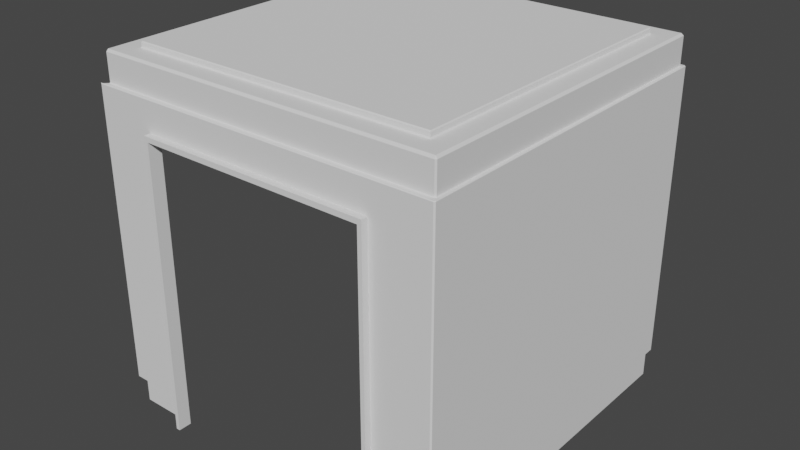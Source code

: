# Source: dining.blend  (saved by Blender 2.91.10; exported with 4.5.12 LTS)
import bpy
from mathutils import Matrix  # noqa: F401  (used for matrix-valued properties, if any)

bpy.ops.wm.read_factory_settings(use_empty=True)
scene = bpy.context.scene
scene.name = 'Scene'

# ---- collections
col_collection = bpy.data.collections.new('Collection'); scene.collection.children.link(col_collection)

# ---- world
world_world = bpy.data.worlds.new('World'); scene.world = world_world
world_world.use_nodes = True; world_world.node_tree.nodes.clear()
_N = world_world.node_tree.nodes; _L = world_world.node_tree.links
n0 = _N.new('ShaderNodeOutputWorld'); n0.name = 'World Output'; n0.location = (300, 300)
n1 = _N.new('ShaderNodeBackground'); n1.name = 'Background'; n1.location = (10, 300)
n1.inputs[0].default_value = (0.05088, 0.05088, 0.05088, 1.0)
_L.new(n1.outputs[0], n0.inputs[0])
n0.is_active_output = True
world_world.color = (0.05088, 0.05088, 0.05088)
world_world.use_sun_shadow = False
world_world.sun_shadow_jitter_overblur = 0.0

# ---- meshes
me_cube_001 = bpy.data.meshes.new('Cube.001')
me_cube_001.from_pydata([(-0.5, -0.5, 0.3333), (-0.5, 0.5, 0.3333), (0.3333, -0.5, 0.3333), (-0.3333, -0.5, 0.3333), (-0.3333, 0.5, 0.3333), (0.3333, 0.5, 0.3333), (-0.5, -0.5, -0.4167), (-0.3333, -0.5, -0.4167), (-0.4839, -0.4864, -0.4167), (-0.3333, -0.4864, -0.4167), (0.3327, 0.4984, 0.4167), (0.3333, 0.5, 0.4152), (-0.3333, 0.5, 0.4152), (-0.3317, 0.4985, 0.4167), (-0.332, -0.4984, 0.4167), (-0.3333, -0.5, 0.4152), (0.3333, -0.5, 0.4152), (0.3328, -0.4983, 0.4167), (-0.5, 0.5, 0.4152), (-0.4979, 0.4985, 0.4167), (-0.5, 0.5, 0.4182), (-0.4981, -0.4984, 0.4167), (-0.5, -0.5, 0.4152), (-0.5, -0.5, 0.4182), (0.3333, 0.4984, -0.4167), (0.3333, 0.5, -0.4152), (-0.3333, 0.4985, -0.4167), (-0.3333, 0.5, -0.4152), (0.3333, -0.5, -0.4152), (0.3333, -0.4981, -0.4167), (0.3333, -0.5, -0.4182), (-0.4978, 0.4985, -0.4167), (-0.5, 0.5, -0.4152), (-0.5, 0.5, -0.4182), (-0.4839, -0.4864, 0.4182), (-0.4858, -0.488, 0.4167), (-0.4839, 0.4886, -0.4182), (-0.4861, 0.4901, -0.4167), (0.3292, -0.4881, 0.4167), (0.3286, -0.4864, 0.4182), (-0.3214, -0.4864, 0.4182), (-0.3228, -0.488, 0.4167), (0.3286, 0.4886, 0.4182), (0.3292, 0.4901, 0.4167), (-0.323, 0.4901, 0.4167), (-0.3214, 0.4886, 0.4182), (-0.4861, 0.4901, 0.4167), (-0.4839, 0.4886, 0.4182), (0.3333, -0.4883, -0.4167), (0.3333, -0.4864, -0.4182), (-0.3333, 0.4886, -0.4182), (-0.3333, 0.4901, -0.4167), (0.3333, 0.4886, -0.4182), (0.3333, 0.4902, -0.4167), (0.5, 0.4966, 0.3333), (0.4967, 0.5, 0.3333), (0.4968, -0.5, 0.3333), (0.5, -0.4966, 0.3333), (0.5, -0.4965, 0.4152), (0.4968, -0.5, 0.4152), (0.4956, -0.4983, 0.4167), (0.4989, -0.4947, 0.4167), (0.4967, 0.5, 0.4152), (0.5, 0.4966, 0.4152), (0.4988, 0.4949, 0.4167), (0.4954, 0.4984, 0.4167), (0.4967, -0.5, -0.4152), (0.5, -0.4965, -0.4152), (0.4988, -0.4945, -0.4167), (0.4955, -0.4981, -0.4167), (0.5, 0.4966, -0.4152), (0.4967, 0.5, -0.4152), (0.4954, 0.4984, -0.4167), (0.4987, 0.4948, -0.4167), (0.4923, 0.4866, -0.4167), (0.489, 0.4902, -0.4167), (0.4877, 0.4886, -0.4182), (0.4911, 0.4849, -0.4182), (0.489, -0.4883, -0.4167), (0.4923, -0.4846, -0.4167), (0.4911, -0.4827, -0.4182), (0.4878, -0.4864, -0.4182), (0.4889, 0.4902, 0.4167), (0.4923, 0.4865, 0.4167), (0.4911, 0.4849, 0.4182), (0.4877, 0.4886, 0.4182), (0.4922, -0.4844, 0.4167), (0.4889, -0.4881, 0.4167), (0.4878, -0.4864, 0.4182), (0.4911, -0.4827, 0.4182), (-0.4839, -0.4805, 0.5), (-0.4839, -0.4864, 0.4941), (-0.4839, 0.4827, -0.5), (-0.4839, 0.4886, -0.4941), (-0.3333, 0.4827, -0.5), (-0.3333, 0.4886, -0.4941), (0.3286, 0.4827, 0.5), (0.3286, 0.4886, 0.4941), (0.3333, -0.4864, -0.4941), (0.3333, -0.4805, -0.5), (-0.3214, -0.4805, 0.5), (-0.3214, -0.4864, 0.4941), (0.3333, 0.4827, -0.5), (0.3333, 0.4886, -0.4941), (-0.4839, 0.4886, 0.4941), (-0.4839, 0.4827, 0.5), (-0.3214, 0.4886, 0.4941), (-0.3214, 0.4827, 0.5), (-0.4839, -0.4864, -0.4941), (-0.4839, -0.4805, -0.5), (-0.3333, -0.4805, -0.5), (-0.3333, -0.4864, -0.4941), (0.3286, -0.4805, 0.5), (0.3286, -0.4864, 0.4941), (0.4852, 0.4826, 0.5), (0.4877, 0.4886, 0.4941), (0.4911, 0.4849, 0.4941), (0.4852, 0.4826, -0.5), (0.4911, 0.4849, -0.4941), (0.4851, 0.4827, -0.5), (0.4877, 0.4886, -0.4941), (0.4851, -0.4805, 0.5), (0.4911, -0.4827, 0.4941), (0.4878, -0.4864, 0.4941), (0.4851, -0.4805, -0.5), (0.4877, -0.4864, -0.4941), (0.4852, -0.4804, -0.5), (0.4911, -0.4827, -0.4941), (-0.2968, -0.2945, 0.5161), (0.2019, 0.2967, 0.5161), (-0.197, -0.2945, 0.5161), (-0.2968, 0.2967, 0.5161), (-0.197, 0.2967, 0.5161), (0.2019, -0.2945, 0.5161), (0.298, 0.2966, 0.5161), (0.298, -0.2945, 0.5161), (-0.4316, -0.4286, 0.5), (-0.429, -0.426, 0.5026), (0.2932, 0.4307, 0.5), (0.2914, 0.4281, 0.5026), (-0.2849, -0.426, 0.5026), (-0.2867, -0.4286, 0.5), (-0.429, 0.4281, 0.5026), (-0.4316, 0.4307, 0.5), (-0.2867, 0.4307, 0.5), (-0.2849, 0.4281, 0.5026), (0.2914, -0.426, 0.5026), (0.2932, -0.4286, 0.5), (0.4303, 0.001074, 0.5135), (0.4277, 0.001074, 0.5161), (-0.4264, 0.001072, 0.5161), (-0.429, 0.001072, 0.5135), (0.4329, 0.4307, 0.5), (0.4303, 0.4281, 0.5026), (0.4302, -0.4259, 0.5026), (0.4328, -0.4285, 0.5), (-0.429, -0.426, 0.5135), (-0.4264, -0.4234, 0.5161), (0.2914, 0.4281, 0.5135), (0.2897, 0.4255, 0.5161), (0.2019, 0.001072, 0.5161), (-0.197, 0.001072, 0.5161), (-0.2832, -0.4234, 0.5161), (-0.2849, -0.426, 0.5135), (-0.4264, 0.4255, 0.5161), (-0.429, 0.4281, 0.5135), (-0.2849, 0.4281, 0.5135), (-0.2832, 0.4255, 0.5161), (0.4328, 0.001074, 0.5), (0.4303, 0.001074, 0.5026), (-0.429, 0.001072, 0.5026), (-0.4316, 0.001072, 0.5), (0.298, 0.001074, 0.5161), (-0.2968, 0.001072, 0.5161), (0.4851, 0.001074, 0.5), (-0.4839, 0.001071, 0.5), (0.4911, 0.001115, 0.4941), (0.4852, 0.001084, -0.5), (0.4911, 0.001125, -0.4941), (0.4923, 0.0009858, -0.4167), (0.4987, 0.0001826, -0.4167), (0.4923, 0.001061, 0.4167), (0.2897, -0.4234, 0.5161), (0.2914, -0.426, 0.5135), (0.4988, 8.765e-05, 0.4167), (0.4911, 0.001125, -0.4182), (0.4911, 0.001115, 0.4182), (0.5, 2.575e-05, -0.4152), (0.5, 2.193e-05, 0.4152), (0.5, 1.892e-05, 0.3333), (0.4303, 0.4281, 0.5135), (0.4277, 0.4255, 0.5161), (0.4277, -0.4234, 0.5161), (0.4302, -0.4259, 0.5135)], [], [(13, 10, 43, 44), (1, 4, 12, 18), (56, 2, 16, 59), (6, 0, 3, 7), (6, 7, 9, 8), (60, 17, 38, 87), (72, 24, 53, 75), (180, 179, 79, 68), (55, 5, 25, 71), (187, 67, 57, 189), (2, 56, 66, 28), (26, 31, 37, 51), (32, 27, 4, 1), (5, 55, 62, 11), (2, 3, 15, 16), (3, 0, 22, 15), (14, 21, 35, 41), (28, 66, 69, 29), (19, 13, 44, 46), (4, 5, 11, 12), (184, 61, 86, 181), (84, 116, 115, 85), (186, 176, 116, 84), (42, 85, 115, 97), (111, 108, 8, 9), (45, 42, 97, 106), (39, 40, 101, 113), (88, 39, 113, 123), (17, 60, 59, 16), (178, 127, 80, 185), (125, 98, 49, 81), (47, 45, 106, 104), (103, 120, 76, 52), (17, 14, 41, 38), (18, 19, 20), (21, 22, 23), (28, 29, 30), (31, 32, 33), (10, 65, 82, 43), (21, 14, 15, 22), (17, 16, 15, 14), (65, 10, 11, 62), (184, 188, 58, 61), (13, 19, 18, 12), (13, 12, 11, 10), (71, 25, 24, 72), (187, 180, 68, 67), (29, 69, 78, 48), (27, 32, 31, 26), (39, 88, 87, 38), (34, 40, 41, 35), (39, 38, 41, 40), (85, 42, 43, 82), (186, 84, 83, 181), (45, 47, 46, 44), (45, 44, 43, 42), (75, 53, 52, 76), (179, 74, 77, 185), (51, 37, 36, 50), (48, 78, 81, 49), (189, 188, 63, 54), (55, 71, 70, 54), (57, 67, 66, 56), (93, 95, 50, 36), (40, 34, 91, 101), (63, 64, 65, 62), (59, 60, 61, 58), (67, 68, 69, 66), (71, 72, 73, 70), (83, 84, 85, 82), (87, 88, 89, 86), (79, 80, 81, 78), (75, 76, 77, 74), (64, 83, 82, 65), (54, 63, 62, 55), (60, 87, 86, 61), (56, 59, 58, 57), (74, 73, 72, 75), (78, 69, 68, 79), (122, 89, 88, 123), (125, 81, 80, 127), (118, 77, 76, 120), (95, 93, 92, 94), (101, 91, 90, 100), (104, 106, 107, 105), (106, 97, 96, 107), (178, 118, 117, 177), (176, 122, 121, 174), (108, 111, 110, 109), (113, 101, 100, 112), (122, 123, 121), (118, 120, 119, 117), (115, 116, 114), (125, 127, 126, 124), (98, 125, 124, 99), (123, 113, 112, 121), (120, 103, 102, 119), (97, 115, 114, 96), (136, 171, 170, 137), (118, 178, 185, 77), (162, 157, 128, 130), (57, 58, 188, 189), (154, 146, 183, 193), (142, 145, 166, 165), (170, 151, 156, 137), (174, 121, 155, 168), (70, 73, 180, 187), (70, 187, 189, 54), (127, 178, 177, 126), (146, 140, 163, 183), (139, 153, 190, 158), (153, 169, 148, 190), (64, 63, 188, 184), (145, 139, 158, 166), (79, 179, 185, 80), (142, 165, 151, 170), (89, 122, 176, 186), (73, 74, 179, 180), (89, 186, 181, 86), (116, 176, 174, 114), (169, 154, 193, 148), (100, 90, 136, 141), (112, 100, 141, 147), (114, 174, 168, 152), (105, 107, 144, 143), (96, 114, 152, 138), (64, 184, 181, 83), (175, 171, 136, 90), (121, 112, 147, 155), (167, 159, 129, 132), (130, 161, 160, 133), (192, 182, 133, 135), (105, 143, 171, 175), (149, 192, 135, 172), (128, 173, 161, 130), (192, 149, 148, 193), (159, 191, 134, 129), (164, 167, 132, 131), (154, 169, 168, 155), (182, 162, 130, 133), (161, 132, 129, 160), (150, 173, 128, 157), (164, 131, 173, 150), (160, 129, 134, 172), (133, 160, 172, 135), (191, 149, 172, 134), (156, 151, 150, 157), (173, 131, 132, 161), (137, 140, 141, 136), (145, 142, 143, 144), (145, 144, 138, 139), (169, 153, 152, 168), (146, 147, 141, 140), (146, 154, 155, 147), (153, 139, 138, 152), (171, 143, 142, 170), (157, 162, 163, 156), (167, 164, 165, 166), (167, 166, 158, 159), (149, 191, 190, 148), (182, 183, 163, 162), (107, 96, 138, 144), (182, 192, 193, 183), (191, 159, 158, 190), (151, 165, 164, 150), (140, 137, 156, 163)])
_uv = me_cube_001.uv_layers.new(name='UVMap')
_uv.uv.foreach_set('vector', [0.4136, 0.2633, 0.1024, 0.2634, 0.1038, 0.2663, 0.4093, 0.2663, 0.4901, 0.2365, 0.4121, 0.2365, 0.4143, 0.2623, 0.4924, 0.2623, 0.8447, 0.4698, 0.8447, 0.5466, 0.8832, 0.5466, 0.8832, 0.4698, 0.4924, 0.9381, 0.8447, 0.9381, 0.8447, 0.8598, 0.4924, 0.8598, 0.1363, 0.7075, 0.1363, 0.6302, 0.1313, 0.6308, 0.1313, 0.7007, 0.001449, 0.61, 0.07772, 0.61, 0.07966, 0.6065, 0.004845, 0.6065, 0.9586, 0.01068, 0.884, 0.00101, 0.884, 0.004032, 0.9556, 0.0133, 0.9601, 0.1933, 0.9572, 0.1926, 0.9572, 0.3703, 0.9601, 0.3743, 0.02328, 0.2366, 0.09981, 0.2365, 0.07937, 7.79e-05, 0.002854, 9.316e-05, 0.4931, 0.2349, 0.4931, 0.4682, 0.8447, 0.4682, 0.8447, 0.2349, 0.8447, 0.5466, 0.8447, 0.4698, 0.4931, 0.4698, 0.4931, 0.5466, 0.1303, 0.7077, 0.1303, 0.6313, 0.1273, 0.6372, 0.1273, 0.7081, 0.4697, 0.0, 0.3916, 1.562e-05, 0.4121, 0.2365, 0.4901, 0.2365, 0.09981, 0.2365, 0.02328, 0.2366, 0.02553, 0.2624, 0.102, 0.2624, 0.8447, 0.5466, 0.8447, 0.8598, 0.8832, 0.8598, 0.8832, 0.5466, 0.8447, 0.8598, 0.8447, 0.9381, 0.8832, 0.9381, 0.8832, 0.8598, 0.3891, 0.61, 0.4669, 0.61, 0.4614, 0.6064, 0.385, 0.6064, 0.4931, 0.5466, 0.4931, 0.4698, 0.4924, 0.4704, 0.4924, 0.5466, 0.4914, 0.2633, 0.4136, 0.2633, 0.4093, 0.2663, 0.4856, 0.2662, 0.4121, 0.2365, 0.09981, 0.2365, 0.102, 0.2624, 0.4143, 0.2623, 0.01224, 0.4367, 0.0, 0.6088, 0.003386, 0.6052, 0.01534, 0.4364, 0.8853, 0.4715, 0.921, 0.4715, 0.921, 0.4698, 0.8853, 0.4698, 0.8853, 0.6988, 0.921, 0.6988, 0.921, 0.4715, 0.8853, 0.4715, 0.1041, 0.2673, 0.02955, 0.2673, 0.03163, 0.2913, 0.1062, 0.2913, 0.04192, 0.6302, 0.04192, 0.7009, 0.0783, 0.7009, 0.0783, 0.6302, 0.4085, 0.2673, 0.1041, 0.2673, 0.1062, 0.2913, 0.4106, 0.2912, 0.9993, 0.3826, 0.9993, 0.07722, 0.9636, 0.07722, 0.9636, 0.3826, 0.9993, 0.4574, 0.9993, 0.3826, 0.9636, 0.3826, 0.9636, 0.4574, 0.8839, 0.5469, 0.8839, 0.4704, 0.8832, 0.4698, 0.8832, 0.5466, 0.9601, 0.6989, 0.9601, 0.4716, 0.9244, 0.4716, 0.9244, 0.6989, 0.002766, 0.6308, 0.002766, 0.7033, 0.03845, 0.7033, 0.03845, 0.6308, 0.4846, 0.2672, 0.4085, 0.2673, 0.4106, 0.2912, 0.4867, 0.2912, 0.1023, 0.7025, 0.1023, 0.6302, 0.0783, 0.6322, 0.0783, 0.7045, 0.07772, 0.61, 0.3891, 0.61, 0.385, 0.6064, 0.07966, 0.6065, 0.1459, 0.6313, 0.1459, 0.6302, 0.145, 0.6313, 0.8839, 0.9373, 0.8832, 0.9381, 0.8846, 0.9381, 0.145, 0.6302, 0.1441, 0.6309, 0.145, 0.6316, 0.1303, 0.6313, 0.1313, 0.6304, 0.1304, 0.6302, 0.1024, 0.2634, 0.02613, 0.2634, 0.02896, 0.2663, 0.1038, 0.2663, 0.8839, 0.9373, 0.8839, 0.8592, 0.8832, 0.8598, 0.8832, 0.9381, 0.8839, 0.5469, 0.8832, 0.5466, 0.8832, 0.8598, 0.8839, 0.8592, 0.02613, 0.2634, 0.1024, 0.2634, 0.102, 0.2624, 0.02553, 0.2624, 0.8839, 0.2349, 0.8832, 0.2349, 0.8832, 0.4682, 0.8839, 0.4673, 0.4136, 0.2633, 0.4914, 0.2633, 0.4924, 0.2623, 0.4143, 0.2623, 0.4136, 0.2633, 0.4143, 0.2623, 0.102, 0.2624, 0.1024, 0.2634, 0.9593, 0.009736, 0.8842, 0.0, 0.884, 0.00101, 0.9586, 0.01068, 0.4931, 0.2349, 0.4924, 0.2348, 0.4924, 0.4672, 0.4931, 0.4682, 0.884, 0.3658, 0.9586, 0.3755, 0.9556, 0.3715, 0.884, 0.3622, 0.1313, 0.7077, 0.1313, 0.6304, 0.1303, 0.6313, 0.1303, 0.7077, 0.9993, 0.3826, 0.9993, 0.4574, 1.0, 0.4579, 1.0, 0.3829, 0.9993, 0.0008699, 0.9993, 0.07722, 1.0, 0.07657, 1.0, 0.0, 0.9993, 0.3826, 1.0, 0.3829, 1.0, 0.07657, 0.9993, 0.07722, 0.02955, 0.2673, 0.1041, 0.2673, 0.1038, 0.2663, 0.02896, 0.2663, 0.8853, 0.6988, 0.8853, 0.4715, 0.8846, 0.4708, 0.8846, 0.6989, 0.4085, 0.2673, 0.4846, 0.2672, 0.4856, 0.2662, 0.4093, 0.2663, 0.4085, 0.2673, 0.4093, 0.2663, 0.1038, 0.2663, 0.1041, 0.2673, 0.9556, 0.0133, 0.884, 0.004032, 0.8839, 0.005042, 0.9549, 0.01424, 0.9237, 0.6988, 0.9237, 0.927, 0.9244, 0.9262, 0.9244, 0.6989, 0.1273, 0.7081, 0.1273, 0.6372, 0.1263, 0.6382, 0.1263, 0.708, 0.03915, 0.7033, 0.03915, 0.6302, 0.03845, 0.6308, 0.03845, 0.7033, 0.8447, 0.2349, 0.8832, 0.2349, 0.8832, 0.001617, 0.8447, 0.001589, 0.8447, 0.0, 0.4931, 0.0, 0.4931, 0.001618, 0.8447, 0.001589, 0.8447, 0.4682, 0.4931, 0.4682, 0.4931, 0.4698, 0.8447, 0.4698, 0.1023, 0.6322, 0.1023, 0.7028, 0.1263, 0.7007, 0.1263, 0.6302, 0.9993, 0.07722, 0.9993, 0.0008699, 0.9636, 0.0008699, 0.9636, 0.07722, 0.0239, 0.2636, 0.02448, 0.2647, 0.02613, 0.2634, 0.02553, 0.2624, 0.8832, 0.4698, 0.8839, 0.469, 0.8839, 0.4673, 0.8832, 0.4682, 0.9608, 0.3747, 0.9601, 0.3743, 0.9586, 0.3755, 0.9594, 0.3758, 0.9593, 0.009736, 0.9586, 0.01068, 0.9601, 0.01218, 0.9608, 0.01119, 0.02729, 0.2676, 0.02788, 0.2686, 0.02955, 0.2673, 0.02896, 0.2663, 0.8846, 0.9287, 0.8853, 0.9279, 0.8853, 0.9262, 0.8846, 0.927, 0.9572, 0.3703, 0.9565, 0.37, 0.9549, 0.3712, 0.9556, 0.3715, 0.9556, 0.0133, 0.9549, 0.01424, 0.9565, 0.01577, 0.9572, 0.01483, 0.02448, 0.2647, 0.02729, 0.2676, 0.02896, 0.2663, 0.02613, 0.2634, 0.8447, 0.001589, 0.8832, 0.001617, 0.8832, 0.0, 0.8447, 0.0, 0.001449, 0.61, 0.004845, 0.6065, 0.003386, 0.6052, 0.0, 0.6088, 0.8447, 0.4698, 0.8832, 0.4698, 0.8832, 0.4682, 0.8447, 0.4682, 0.9572, 0.01483, 0.9601, 0.01218, 0.9586, 0.01068, 0.9556, 0.0133, 0.9556, 0.3715, 0.9586, 0.3755, 0.9601, 0.3743, 0.9572, 0.3703, 0.921, 0.9261, 0.8853, 0.9262, 0.8853, 0.9279, 0.921, 0.9279, 0.9601, 0.4698, 0.9244, 0.4698, 0.9244, 0.4716, 0.9601, 0.4716, 0.9601, 0.9262, 0.9244, 0.9262, 0.9244, 0.9279, 0.9601, 0.9279, 0.1402, 0.6302, 0.1402, 0.7, 0.1441, 0.7001, 0.1441, 0.6302, 0.9636, 0.07722, 0.9636, 0.0008699, 0.9608, 0.00087, 0.9608, 0.07722, 0.4867, 0.2912, 0.4106, 0.2912, 0.4106, 0.2952, 0.4867, 0.2951, 0.4106, 0.2912, 0.1062, 0.2913, 0.1062, 0.2952, 0.4106, 0.2952, 0.9601, 0.6989, 0.9601, 0.9262, 0.9629, 0.9251, 0.9629, 0.6989, 0.921, 0.6988, 0.921, 0.9261, 0.9237, 0.9251, 0.9237, 0.6989, 0.04192, 0.7009, 0.04192, 0.6302, 0.03915, 0.6302, 0.03915, 0.7009, 0.9636, 0.3826, 0.9636, 0.07722, 0.9608, 0.07722, 0.9608, 0.3826, 0.921, 0.9261, 0.921, 0.9279, 0.9237, 0.9251, 0.1389, 0.7036, 0.1402, 0.7018, 0.1363, 0.7006, 0.1363, 0.7006, 0.03163, 0.2913, 0.02995, 0.2926, 0.03283, 0.2952, 0.9601, 0.4698, 0.9601, 0.4716, 0.9629, 0.4726, 0.9629, 0.4726, 0.002766, 0.7033, 0.002766, 0.6308, 0.0, 0.632, 0.0, 0.7033, 0.9636, 0.4574, 0.9636, 0.3826, 0.9608, 0.3826, 0.9608, 0.4562, 0.1402, 0.7018, 0.1402, 0.6302, 0.1363, 0.6302, 0.1363, 0.7006, 0.1062, 0.2913, 0.03163, 0.2913, 0.03283, 0.2952, 0.1062, 0.2952, 0.9704, 0.4698, 0.9704, 0.6717, 0.9717, 0.6717, 0.9717, 0.471, 0.9601, 0.9262, 0.9601, 0.6989, 0.9244, 0.6989, 0.9244, 0.9262, 0.3708, 0.6153, 0.4379, 0.6153, 0.3803, 0.5705, 0.3336, 0.5705, 0.8447, 0.4682, 0.8832, 0.4682, 0.8832, 0.2349, 0.8447, 0.2349, 0.9692, 0.8748, 0.9692, 0.8095, 0.9641, 0.8095, 0.9641, 0.8748, 0.4597, 0.3149, 0.3922, 0.315, 0.3925, 0.3184, 0.46, 0.3184, 0.9717, 0.6717, 0.9768, 0.6717, 0.9768, 0.471, 0.9717, 0.471, 0.02094, 0.4627, 0.009058, 0.6302, 0.03484, 0.6121, 0.04544, 0.4627, 0.4931, 0.001618, 0.4924, 0.002425, 0.4924, 0.2348, 0.4931, 0.2349, 0.4931, 0.001618, 0.4931, 0.2349, 0.8447, 0.2349, 0.8447, 0.001589, 0.9601, 0.4716, 0.9601, 0.6989, 0.9629, 0.6989, 0.9629, 0.4726, 0.9692, 0.8095, 0.9692, 0.5387, 0.9641, 0.5387, 0.9641, 0.8095, 0.1223, 0.315, 0.05726, 0.315, 0.05756, 0.3185, 0.1226, 0.3185, 0.9792, 0.471, 0.9792, 0.6717, 0.9843, 0.6717, 0.9843, 0.471, 0.8839, 0.002413, 0.8832, 0.001617, 0.8832, 0.2349, 0.8839, 0.2349, 0.3922, 0.315, 0.1223, 0.315, 0.1226, 0.3185, 0.3925, 0.3184, 0.9237, 0.4707, 0.9237, 0.6988, 0.9244, 0.6989, 0.9244, 0.4716, 0.9717, 0.8723, 0.9768, 0.8723, 0.9768, 0.6717, 0.9717, 0.6717, 0.8853, 0.9262, 0.921, 0.9261, 0.921, 0.6988, 0.8853, 0.6988, 0.9601, 0.01218, 0.9572, 0.01483, 0.9572, 0.1926, 0.9601, 0.1933, 0.8853, 0.9262, 0.8853, 0.6988, 0.8846, 0.6989, 0.8846, 0.927, 0.921, 0.4715, 0.921, 0.6988, 0.9237, 0.6989, 0.9237, 0.4726, 0.9792, 0.6717, 0.9792, 0.8723, 0.9843, 0.8723, 0.9843, 0.6717, 0.3868, 0.6301, 0.463, 0.6301, 0.4397, 0.612, 0.3718, 0.612, 0.08239, 0.6302, 0.3868, 0.6301, 0.3718, 0.612, 0.1003, 0.6121, 0.03283, 0.2952, 0.02094, 0.4627, 0.04544, 0.4627, 0.05604, 0.3133, 0.4867, 0.2951, 0.4106, 0.2952, 0.393, 0.3132, 0.4609, 0.3132, 0.1062, 0.2952, 0.03283, 0.2952, 0.05604, 0.3133, 0.1215, 0.3133, 0.02448, 0.2647, 0.01224, 0.4367, 0.01534, 0.4364, 0.02729, 0.2676, 0.4748, 0.4626, 0.4503, 0.4626, 0.4397, 0.612, 0.463, 0.6301, 0.009058, 0.6302, 0.08239, 0.6302, 0.1003, 0.6121, 0.03484, 0.6121, 0.3917, 0.3201, 0.1234, 0.3202, 0.1613, 0.365, 0.3482, 0.3649, 0.3336, 0.5705, 0.3409, 0.4677, 0.154, 0.4678, 0.1468, 0.5706, 0.03784, 0.6154, 0.1025, 0.6154, 0.1468, 0.5706, 0.1017, 0.5706, 0.4867, 0.2951, 0.4609, 0.3132, 0.4503, 0.4626, 0.4748, 0.4626, 0.04831, 0.4678, 0.03784, 0.6154, 0.1017, 0.5706, 0.109, 0.4678, 0.3803, 0.5705, 0.3876, 0.4677, 0.3409, 0.4677, 0.3336, 0.5705, 0.9856, 0.8711, 0.9856, 0.6717, 0.9843, 0.6717, 0.9843, 0.8723, 0.1234, 0.3202, 0.05879, 0.3202, 0.1163, 0.365, 0.1613, 0.365, 0.4588, 0.3201, 0.3917, 0.3201, 0.3482, 0.3649, 0.3949, 0.3649, 0.9792, 0.8723, 0.9792, 0.6717, 0.978, 0.6717, 0.978, 0.8735, 0.1025, 0.6154, 0.3708, 0.6153, 0.3336, 0.5705, 0.1468, 0.5706, 0.3409, 0.4677, 0.3482, 0.3649, 0.1613, 0.365, 0.154, 0.4678, 0.4483, 0.4677, 0.3876, 0.4677, 0.3803, 0.5705, 0.4379, 0.6153, 0.4588, 0.3201, 0.3949, 0.3649, 0.3876, 0.4677, 0.4483, 0.4677, 0.154, 0.4678, 0.1613, 0.365, 0.1163, 0.365, 0.109, 0.4678, 0.1468, 0.5706, 0.154, 0.4678, 0.109, 0.4678, 0.1017, 0.5706, 0.05879, 0.3202, 0.04831, 0.4678, 0.109, 0.4678, 0.1163, 0.365, 0.9768, 0.471, 0.9768, 0.6717, 0.978, 0.6717, 0.978, 0.4723, 0.3876, 0.4677, 0.3949, 0.3649, 0.3482, 0.3649, 0.3409, 0.4677, 0.9692, 0.471, 0.9692, 0.5387, 0.9704, 0.5379, 0.9704, 0.4698, 0.3922, 0.315, 0.4597, 0.3149, 0.4609, 0.3132, 0.393, 0.3132, 0.3922, 0.315, 0.393, 0.3132, 0.1215, 0.3133, 0.1223, 0.315, 0.9792, 0.6717, 0.9792, 0.471, 0.978, 0.4698, 0.978, 0.6717, 0.9692, 0.8095, 0.9704, 0.8104, 0.9704, 0.5379, 0.9692, 0.5387, 0.9692, 0.8095, 0.9692, 0.8748, 0.9704, 0.876, 0.9704, 0.8104, 0.05726, 0.315, 0.1223, 0.315, 0.1215, 0.3133, 0.05604, 0.3133, 0.9704, 0.6717, 0.9704, 0.8735, 0.9717, 0.8723, 0.9717, 0.6717, 0.9629, 0.4723, 0.9629, 0.5396, 0.9641, 0.5387, 0.9641, 0.471, 0.3917, 0.3201, 0.4588, 0.3201, 0.46, 0.3184, 0.3925, 0.3184, 0.3917, 0.3201, 0.3925, 0.3184, 0.1226, 0.3185, 0.1234, 0.3202, 0.9856, 0.6717, 0.9856, 0.4722, 0.9843, 0.471, 0.9843, 0.6717, 0.9629, 0.8087, 0.9641, 0.8095, 0.9641, 0.5387, 0.9629, 0.5396, 0.4106, 0.2952, 0.1062, 0.2952, 0.1215, 0.3133, 0.393, 0.3132, 0.9629, 0.8087, 0.9629, 0.8735, 0.9641, 0.8748, 0.9641, 0.8095, 0.05879, 0.3202, 0.1234, 0.3202, 0.1226, 0.3185, 0.05756, 0.3185, 0.9768, 0.6717, 0.9768, 0.8723, 0.978, 0.8711, 0.978, 0.6717, 0.9692, 0.5387, 0.9692, 0.471, 0.9641, 0.471, 0.9641, 0.5387])
me_cube_001.use_remesh_fix_poles = True
me_cube_001.use_remesh_preserve_attributes = False
me_cube_001.use_mirror_vertex_groups = False
me_cube_001.update()
me_cube_002 = bpy.data.meshes.new('Cube.002')
me_cube_002.from_pydata([(-0.3333, 0.01883, 0.0), (0.322, -0.01883, -0.01421), (-0.322, -0.01883, -0.01421), (0.322, 0.01883, -0.8191), (0.3333, 0.01883, 0.0), (-0.3333, 0.01883, -0.8333), (0.3333, 0.01883, -0.8333), (-0.3333, -0.01883, 0.0), (-0.322, 0.01883, -0.8191), (0.322, 0.01883, -0.01421), (-0.322, 0.01883, -0.01421), (0.3333, -0.01883, 0.0), (0.322, -0.01883, -0.8191), (-0.322, -0.01883, -0.8191), (-0.3333, -0.01883, -0.8333), (0.3333, -0.01883, -0.8333), (0.003155, -0.01159, -0.8333), (-0.003155, -0.01159, -0.8333), (-0.003155, -0.01159, -0.8191), (0.003155, -0.01159, -0.8191), (-0.003155, 0.01159, -0.8191), (0.003155, 0.01159, -0.8191), (0.003155, 0.01159, -0.01421), (-0.003155, 0.01159, -0.01421), (-0.01237, -0.01883, -0.8191), (0.01237, -0.01883, -0.8191), (0.01237, -0.01883, -0.8333), (-0.01237, -0.01883, -0.8333), (-0.01237, 0.01883, -0.8333), (0.01237, 0.01883, -0.8333), (0.01237, 0.01883, -0.8191), (-0.01237, 0.01883, -0.8191), (0.01237, 0.01883, 0.0), (-0.01237, 0.01883, 0.0), (0.01237, 0.01883, -0.01421), (-0.01237, 0.01883, -0.01421), (0.01237, -0.01883, 0.0), (-0.01237, -0.01883, 0.0), (-0.01237, -0.01883, -0.01421), (0.01237, -0.01883, -0.01421), (-0.003155, 0.01883, -0.01421), (0.003155, 0.01883, -0.01421), (-0.003155, 0.01883, 0.0), (0.003155, 0.01883, 0.0), (-0.003155, -0.01883, -0.01421), (0.003155, -0.01883, -0.01421), (0.003155, -0.01883, 0.0), (-0.003155, -0.01883, 0.0), (-0.003155, -0.01883, -0.8333), (0.003155, -0.01883, -0.8333), (-0.003155, 0.01883, -0.8333), (0.003155, 0.01883, -0.8333), (0.003155, 0.01883, -0.8191), (-0.003155, 0.01883, -0.8191), (0.003155, -0.01883, -0.8191), (-0.003155, -0.01883, -0.8191), (-0.003155, 0.01159, 0.0), (0.003155, 0.01159, 0.0), (-0.003155, 0.01159, -0.8333), (0.003155, 0.01159, -0.8333), (-0.003155, -0.01159, -0.01421), (0.003155, -0.01159, -0.01421), (0.003155, -0.01159, 0.0), (-0.003155, -0.01159, 0.0)], [], [(0, 5, 14, 7), (14, 5, 28, 27), (37, 7, 2, 38), (9, 3, 12, 1), (15, 11, 1, 12), (7, 14, 13, 2), (10, 2, 13, 8), (32, 36, 11, 4), (10, 35, 38, 2), (6, 29, 30, 3), (28, 5, 8, 31), (5, 0, 10, 8), (4, 11, 15, 6), (4, 6, 3, 9), (11, 36, 39, 1), (13, 24, 31, 8), (26, 15, 12, 25), (26, 29, 6, 15), (0, 33, 35, 10), (25, 12, 3, 30), (34, 39, 25, 30), (32, 4, 9, 34), (0, 7, 37, 33), (34, 9, 1, 39), (35, 40, 53, 31), (26, 25, 54, 49), (22, 21, 20, 23), (28, 31, 53, 50), (29, 26, 49, 51), (37, 38, 44, 47), (41, 34, 30, 52), (38, 35, 31, 24), (14, 27, 24, 13), (46, 45, 39, 36), (44, 38, 24, 55), (42, 40, 35, 33), (47, 42, 33, 37), (39, 45, 54, 25), (48, 55, 24, 27), (51, 52, 30, 29), (50, 48, 27, 28), (36, 32, 43, 46), (50, 53, 20, 58), (51, 49, 16, 59), (52, 51, 59, 21), (55, 48, 17, 18), (54, 45, 61, 19), (48, 50, 58, 17), (44, 55, 18, 60), (53, 40, 23, 20), (32, 34, 41, 43), (18, 17, 16, 19), (23, 56, 57, 22), (17, 58, 59, 16), (61, 62, 63, 60), (60, 18, 19, 61), (21, 59, 58, 20), (56, 63, 62, 57), (49, 54, 19, 16), (42, 47, 63, 56), (45, 46, 62, 61), (40, 42, 56, 23), (46, 43, 57, 62), (41, 52, 21, 22), (47, 44, 60, 63), (43, 41, 22, 57)])
_uv = me_cube_002.uv_layers.new(name='UVMap')
_uv.uv.foreach_set('vector', [0.2433, 0.983, 0.2433, 0.483, 0.2207, 0.483, 0.2207, 0.983, 0.409, 0.6981, 0.4315, 0.6981, 0.4315, 0.5055, 0.409, 0.5055, 0.005531, 0.983, 0.1981, 0.983, 0.1913, 0.9744, 0.005531, 0.9744, 0.3336, 0.9659, 0.3336, 0.483, 0.3111, 0.483, 0.3111, 0.9659, 0.5845, 0.0, 0.5845, 0.5, 0.5913, 0.4915, 0.5913, 0.008524, 0.1981, 0.983, 0.1981, 0.483, 0.1913, 0.4915, 0.1913, 0.9744, 0.2659, 0.9659, 0.2885, 0.9659, 0.2885, 0.483, 0.2659, 0.483, 0.3562, 0.4885, 0.3336, 0.4885, 0.3336, 0.6811, 0.3562, 0.6811, 0.4993, 0.6858, 0.4993, 0.5, 0.4767, 0.5, 0.4767, 0.6858, 0.5845, 0.0, 0.3919, 0.0, 0.3919, 0.008524, 0.5776, 0.008524, 0.9752, 0.0, 0.7826, 0.0, 0.7894, 0.008524, 0.9752, 0.008524, 0.7826, 0.0, 0.7826, 0.5, 0.7894, 0.4915, 0.7894, 0.008524, 0.1981, 0.983, 0.2207, 0.983, 0.2207, 0.483, 0.1981, 0.483, 0.5845, 0.5, 0.5845, 0.0, 0.5776, 0.008524, 0.5776, 0.4915, 0.5845, 0.5, 0.777, 0.5, 0.777, 0.4915, 0.5913, 0.4915, 0.4315, 0.5, 0.4315, 0.6858, 0.4541, 0.6858, 0.4541, 0.5, 0.777, 0.0, 0.5845, 0.0, 0.5913, 0.008524, 0.777, 0.008524, 0.3864, 0.6926, 0.409, 0.6926, 0.409, 0.5, 0.3864, 0.5, 0.7826, 0.5, 0.9752, 0.5, 0.9752, 0.4915, 0.7894, 0.4915, 0.4993, 0.5, 0.4993, 0.6858, 0.5219, 0.6858, 0.5219, 0.5, 0.2433, 0.9659, 0.2659, 0.9659, 0.2659, 0.483, 0.2433, 0.483, 0.3919, 0.5, 0.5845, 0.5, 0.5776, 0.4915, 0.3919, 0.4915, 0.3788, 0.483, 0.3562, 0.483, 0.3562, 0.6755, 0.3788, 0.6755, 0.4767, 0.6858, 0.4767, 0.5, 0.4541, 0.5, 0.4541, 0.6858, 0.9752, 0.4915, 0.9807, 0.4915, 0.9807, 0.008524, 0.9752, 0.008524, 0.777, 0.0, 0.777, 0.008524, 0.7826, 0.008524, 0.7826, 0.0, 0.9975, 0.4915, 0.9975, 0.008524, 0.9937, 0.008524, 0.9937, 0.4915, 0.9752, 0.0, 0.9752, 0.008524, 0.9807, 0.008524, 0.9807, 0.0, 0.409, 0.6926, 0.3864, 0.6926, 0.3864, 0.6981, 0.409, 0.6981, 0.005531, 0.983, 0.005531, 0.9744, 1.863e-08, 0.9744, 0.0, 0.983, 0.3864, 0.4915, 0.3919, 0.4915, 0.3919, 0.008524, 0.3864, 0.008524, 0.2885, 0.9659, 0.3111, 0.9659, 0.3111, 0.483, 0.2885, 0.483, 0.1981, 0.483, 0.005531, 0.483, 0.005531, 0.4915, 0.1913, 0.4915, 0.7826, 0.5, 0.7826, 0.4915, 0.777, 0.4915, 0.777, 0.5, 1.863e-08, 0.9744, 0.005531, 0.9744, 0.005531, 0.4915, 6.1e-08, 0.4915, 0.9807, 0.5, 0.9807, 0.4915, 0.9752, 0.4915, 0.9752, 0.5, 0.3562, 0.6811, 0.3788, 0.6811, 0.3788, 0.6755, 0.3562, 0.6755, 0.777, 0.4915, 0.7826, 0.4915, 0.7826, 0.008524, 0.777, 0.008524, 4.377e-08, 0.483, 6.1e-08, 0.4915, 0.005531, 0.4915, 0.005531, 0.483, 0.3864, 0.0, 0.3864, 0.008524, 0.3919, 0.008524, 0.3919, 0.0, 0.4315, 0.5, 0.409, 0.5, 0.409, 0.5055, 0.4315, 0.5055, 0.3336, 0.4885, 0.3562, 0.4885, 0.3562, 0.483, 0.3336, 0.483, 0.9807, 0.0, 0.9807, 0.008524, 0.985, 0.008524, 0.985, 0.0, 0.2433, 0.483, 0.2433, 0.483, 0.2433, 0.483, 0.2433, 0.483, 0.3832, 0.4915, 0.3832, 0.483, 0.3788, 0.483, 0.3788, 0.4915, 0.9894, 0.008524, 0.9894, 0.0, 0.985, 0.0, 0.985, 0.008524, 0.9894, 0.008524, 0.9894, 0.4915, 0.9937, 0.4915, 0.9937, 0.008524, 0.2433, 0.483, 0.2433, 0.483, 0.2433, 0.483, 0.2433, 0.483, 0.9894, 0.4915, 0.9894, 0.008524, 0.985, 0.008524, 0.985, 0.4915, 0.9807, 0.008524, 0.9807, 0.4915, 0.985, 0.4915, 0.985, 0.008524, 0.3919, 0.5, 0.3919, 0.4915, 0.3864, 0.4915, 0.3864, 0.5, 0.5257, 0.5085, 0.5257, 0.5, 0.5219, 0.5, 0.5219, 0.5085, 0.9937, 0.4915, 0.9937, 0.5, 0.9975, 0.5, 0.9975, 0.4915, 0.5295, 0.5139, 0.5295, 0.5, 0.5257, 0.5, 0.5257, 0.5139, 0.5219, 0.9915, 0.5219, 1.0, 0.5257, 1.0, 0.5257, 0.9915, 0.5257, 0.9915, 0.5257, 0.5085, 0.5219, 0.5085, 0.5219, 0.9915, 0.9975, 0.008524, 0.9975, 0.0, 0.9937, 0.0, 0.9937, 0.008524, 0.5257, 0.5139, 0.5257, 0.5278, 0.5295, 0.5278, 0.5295, 0.5139, 0.9894, 0.0, 0.9894, 0.008524, 0.9937, 0.008524, 0.9937, 0.0, 0.2433, 0.483, 0.2433, 0.483, 0.2433, 0.483, 0.2433, 0.483, 0.9894, 0.4915, 0.9894, 0.5, 0.9937, 0.5, 0.9937, 0.4915, 0.9807, 0.4915, 0.9807, 0.5, 0.985, 0.5, 0.985, 0.4915, 0.2433, 0.483, 0.2433, 0.483, 0.2433, 0.483, 0.2433, 0.483, 0.3832, 0.9744, 0.3832, 0.4915, 0.3788, 0.4915, 0.3788, 0.9744, 0.9894, 0.5, 0.9894, 0.4915, 0.985, 0.4915, 0.985, 0.5, 0.3832, 0.983, 0.3832, 0.9744, 0.3788, 0.9744, 0.3788, 0.983])
me_cube_002.use_remesh_fix_poles = True
me_cube_002.use_remesh_preserve_attributes = False
me_cube_002.use_mirror_vertex_groups = False
me_cube_002.update()
me_cube_003 = bpy.data.meshes.new('Cube.003')
me_cube_003.from_pydata([(-0.3333, 0.01883, 0.0), (0.322, -0.01883, -0.01421), (-0.322, -0.01883, -0.01421), (0.322, 0.01883, -0.8333), (0.3333, 0.01883, 0.0), (-0.3333, 0.01883, -0.8333), (0.3333, 0.01883, -0.8333), (-0.3333, -0.01883, 0.0), (-0.322, 0.01883, -0.8333), (0.322, 0.01883, -0.01421), (-0.322, 0.01883, -0.01421), (0.3333, -0.01883, 0.0), (0.322, -0.01883, -0.8333), (-0.322, -0.01883, -0.8333), (-0.3333, -0.01883, -0.8333), (0.3333, -0.01883, -0.8333)], [], [(0, 5, 14, 7), (10, 9, 1, 2), (9, 3, 12, 1), (10, 2, 13, 8), (15, 11, 1, 12), (7, 14, 13, 2), (0, 4, 9, 10), (0, 7, 11, 4), (5, 0, 10, 8), (4, 11, 15, 6), (4, 6, 3, 9), (11, 7, 2, 1)])
_uv = me_cube_003.uv_layers.new(name='UVMap')
_uv.uv.foreach_set('vector', [0.9481, 0.5609, 0.9481, 0.0, 0.9227, 0.0, 0.9227, 0.5609, 0.9734, 0.9847, 0.9734, 0.5513, 0.9481, 0.5513, 0.9481, 0.9847, 0.9987, 0.5513, 0.9987, 0.0, 0.9734, 0.0, 0.9734, 0.5513, 0.9481, 0.5513, 0.9734, 0.5513, 0.9734, 0.0, 0.9481, 0.0, 0.4487, 0.0, 0.4487, 0.5609, 0.4563, 0.5513, 0.4563, 0.0, 0.8974, 0.5609, 0.8974, 0.0, 0.8897, 0.0, 0.8897, 0.5513, 0.0, 0.5609, 0.4487, 0.5609, 0.441, 0.5513, 0.007649, 0.5513, 0.9987, 0.5513, 0.9734, 0.5513, 0.9734, 1.0, 0.9987, 1.0, 2.98e-08, 0.0, 0.0, 0.5609, 0.007649, 0.5513, 0.00765, 0.0, 0.8974, 0.5609, 0.9227, 0.5609, 0.9227, 0.0, 0.8974, 0.0, 0.4487, 0.5609, 0.4487, 0.0, 0.441, 0.0, 0.441, 0.5513, 0.4487, 0.5609, 0.8974, 0.5609, 0.8897, 0.5513, 0.4563, 0.5513])
me_cube_003.use_remesh_fix_poles = True
me_cube_003.use_remesh_preserve_attributes = False
me_cube_003.use_mirror_vertex_groups = False
me_cube_003.update()
me_cube_004 = bpy.data.meshes.new('Cube.004')
me_cube_004.from_pydata([(0.322, 1.325e-08, -0.01421), (-0.322, -4.305e-08, -0.8191), (0.322, 1.325e-08, -0.8191), (-0.322, -4.305e-08, -0.01421)], [], [(1, 2, 0, 3)])
_uv = me_cube_004.uv_layers.new(name='UVMap')
_uv.uv.foreach_set('vector', [0.3864, 0.0, 2.98e-08, 0.0, 0.0, 0.483, 0.3864, 0.483])
me_cube_004.use_remesh_fix_poles = True
me_cube_004.use_remesh_preserve_attributes = False
me_cube_004.use_mirror_vertex_groups = False
me_cube_004.update()

# ---- objects
ob_cube = bpy.data.objects.new('Cube', me_cube_001)
ob_cube_001 = bpy.data.objects.new('Cube.001', me_cube_002)
ob_cube_002 = bpy.data.objects.new('Cube.002', me_cube_003)
ob_cube_003 = bpy.data.objects.new('Cube.003', me_cube_004)

# ---- transforms, parenting, visibility, modifiers, constraints
ob_cube.location = (0.0, 0.0, 0.0)
ob_cube.lineart.crease_threshold = 0.0
ob_cube_001.location = (0.0, 0.4999, 0.3333)
ob_cube_001.lineart.crease_threshold = 0.0
ob_cube_002.location = (-9.934e-09, -0.5, 0.3333)
ob_cube_002.lineart.crease_threshold = 0.0
ob_cube_003.parent = ob_cube_001
ob_cube_003.matrix_parent_inverse = Matrix(((1.0, -0.0, 0.0, -0.0), (-0.0, 1.0, -0.0, -0.4999), (0.0, -0.0, 1.0, -0.3333), (-0.0, 0.0, -0.0, 1.0)))
ob_cube_003.location = (0.0, 0.4999, 0.3333)
ob_cube_003.lineart.crease_threshold = 0.0

# ---- collection membership
col_collection.objects.link(ob_cube)
col_collection.objects.link(ob_cube_001)
col_collection.objects.link(ob_cube_002)
col_collection.objects.link(ob_cube_003)

# ---- scene / render settings (as saved in the file)
scene.frame_start = 1; scene.frame_end = 250; scene.frame_set(1)
scene.render.engine = 'BLENDER_EEVEE_NEXT'
scene.cycles.use_denoising = False
scene.cycles.samples = 128
scene.cycles.sampling_pattern = 'TABULATED_SOBOL'
scene.cycles.use_adaptive_sampling = False
scene.cycles.use_light_tree = False
scene.view_settings.view_transform = 'Filmic'
bpy.context.view_layer.update()

# ---- added for rendering (the .blend has no active camera and no usable light): camera, sun
cam_auto = bpy.data.cameras.new('AutoCamera')
cam_auto.lens = 50.0
cam_auto.sensor_width = 36.0
cam_auto.clip_end = 1000.0
ob_auto_camera = bpy.data.objects.new('AutoCamera', cam_auto)
scene.collection.objects.link(ob_auto_camera)
ob_auto_camera.location = (1.63139, -1.9577, 1.31316)
ob_auto_camera.rotation_euler = (1.09748, -7.21219e-08, 0.694738)
scene.camera = ob_auto_camera
light_auto_sun = bpy.data.lights.new('AutoSun', 'SUN')
light_auto_sun.energy = 3.0
light_auto_sun.angle = 0.0523599
ob_auto_sun = bpy.data.objects.new('AutoSun', light_auto_sun)
scene.collection.objects.link(ob_auto_sun)
ob_auto_sun.rotation_euler = (0.872665, 0.174533, 0.523599)
bpy.context.view_layer.update()
